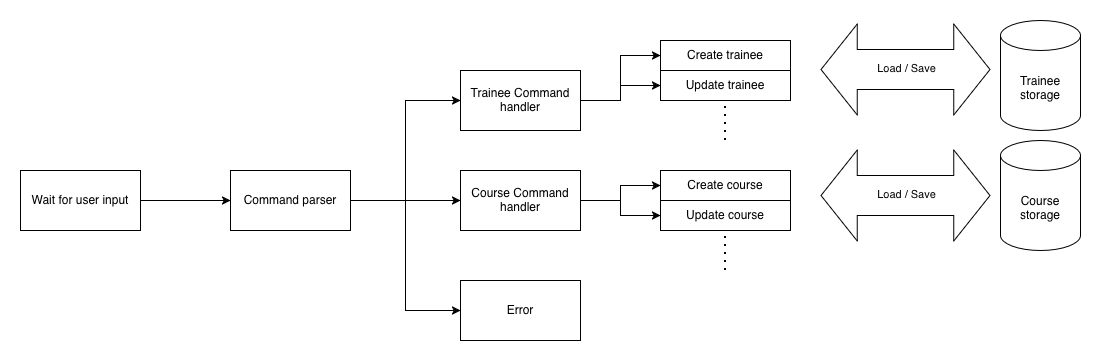

The diagram above was exported from draw.io. Its source (the exported page's mxGraphModel, read from the mxfile embedded in the PNG):
<mxGraphModel dx="1444" dy="1005" grid="1" gridSize="10" guides="1" tooltips="1" connect="1" arrows="1" fold="1" page="1" pageScale="1" pageWidth="850" pageHeight="1100" math="0" shadow="0">
  <root>
    <mxCell id="0" />
    <mxCell id="1" parent="0" />
    <mxCell id="XDrJBjGEAEmys5-PLIcO-9" edge="1" parent="1" source="XDrJBjGEAEmys5-PLIcO-1" style="edgeStyle=orthogonalEdgeStyle;rounded=0;orthogonalLoop=1;jettySize=auto;html=1;entryX=0;entryY=0.5;entryDx=0;entryDy=0;" target="XDrJBjGEAEmys5-PLIcO-2">
      <mxGeometry relative="1" as="geometry" />
    </mxCell>
    <mxCell id="XDrJBjGEAEmys5-PLIcO-1" parent="1" style="rounded=0;whiteSpace=wrap;html=1;" value="Wait for user input" vertex="1">
      <mxGeometry height="60" width="120" x="40" y="330" as="geometry" />
    </mxCell>
    <mxCell id="XDrJBjGEAEmys5-PLIcO-6" edge="1" parent="1" source="XDrJBjGEAEmys5-PLIcO-2" style="edgeStyle=orthogonalEdgeStyle;rounded=0;orthogonalLoop=1;jettySize=auto;html=1;" target="XDrJBjGEAEmys5-PLIcO-4">
      <mxGeometry relative="1" as="geometry" />
    </mxCell>
    <mxCell id="XDrJBjGEAEmys5-PLIcO-7" edge="1" parent="1" source="XDrJBjGEAEmys5-PLIcO-2" style="edgeStyle=orthogonalEdgeStyle;rounded=0;orthogonalLoop=1;jettySize=auto;html=1;entryX=0;entryY=0.5;entryDx=0;entryDy=0;" target="XDrJBjGEAEmys5-PLIcO-3">
      <mxGeometry relative="1" as="geometry" />
    </mxCell>
    <mxCell id="XDrJBjGEAEmys5-PLIcO-8" edge="1" parent="1" source="XDrJBjGEAEmys5-PLIcO-2" style="edgeStyle=orthogonalEdgeStyle;rounded=0;orthogonalLoop=1;jettySize=auto;html=1;entryX=0;entryY=0.5;entryDx=0;entryDy=0;" target="XDrJBjGEAEmys5-PLIcO-5">
      <mxGeometry relative="1" as="geometry" />
    </mxCell>
    <mxCell id="XDrJBjGEAEmys5-PLIcO-2" parent="1" style="rounded=0;whiteSpace=wrap;html=1;" value="Command parser" vertex="1">
      <mxGeometry height="60" width="120" x="250" y="330" as="geometry" />
    </mxCell>
    <mxCell id="XDrJBjGEAEmys5-PLIcO-14" edge="1" parent="1" source="XDrJBjGEAEmys5-PLIcO-3" style="edgeStyle=orthogonalEdgeStyle;rounded=0;orthogonalLoop=1;jettySize=auto;html=1;entryX=0;entryY=0.5;entryDx=0;entryDy=0;" target="XDrJBjGEAEmys5-PLIcO-12">
      <mxGeometry relative="1" as="geometry" />
    </mxCell>
    <mxCell id="XDrJBjGEAEmys5-PLIcO-15" edge="1" parent="1" source="XDrJBjGEAEmys5-PLIcO-3" style="edgeStyle=orthogonalEdgeStyle;rounded=0;orthogonalLoop=1;jettySize=auto;html=1;entryX=0;entryY=0.5;entryDx=0;entryDy=0;" target="XDrJBjGEAEmys5-PLIcO-13">
      <mxGeometry relative="1" as="geometry" />
    </mxCell>
    <mxCell id="XDrJBjGEAEmys5-PLIcO-3" parent="1" style="rounded=0;whiteSpace=wrap;html=1;" value="Trainee Command handler" vertex="1">
      <mxGeometry height="60" width="120" x="480" y="230" as="geometry" />
    </mxCell>
    <mxCell id="XDrJBjGEAEmys5-PLIcO-20" edge="1" parent="1" source="XDrJBjGEAEmys5-PLIcO-4" style="edgeStyle=orthogonalEdgeStyle;rounded=0;orthogonalLoop=1;jettySize=auto;html=1;entryX=0;entryY=0.5;entryDx=0;entryDy=0;" target="XDrJBjGEAEmys5-PLIcO-17">
      <mxGeometry relative="1" as="geometry" />
    </mxCell>
    <mxCell id="XDrJBjGEAEmys5-PLIcO-21" edge="1" parent="1" source="XDrJBjGEAEmys5-PLIcO-4" style="edgeStyle=orthogonalEdgeStyle;rounded=0;orthogonalLoop=1;jettySize=auto;html=1;entryX=0;entryY=0.5;entryDx=0;entryDy=0;" target="XDrJBjGEAEmys5-PLIcO-18">
      <mxGeometry relative="1" as="geometry" />
    </mxCell>
    <mxCell id="XDrJBjGEAEmys5-PLIcO-4" parent="1" style="rounded=0;whiteSpace=wrap;html=1;" value="Course Command handler" vertex="1">
      <mxGeometry height="60" width="120" x="480" y="330" as="geometry" />
    </mxCell>
    <mxCell id="XDrJBjGEAEmys5-PLIcO-5" parent="1" style="rounded=0;whiteSpace=wrap;html=1;" value="Error" vertex="1">
      <mxGeometry height="60" width="120" x="480" y="440" as="geometry" />
    </mxCell>
    <mxCell id="XDrJBjGEAEmys5-PLIcO-12" parent="1" style="rounded=0;whiteSpace=wrap;html=1;" value="Create trainee" vertex="1">
      <mxGeometry height="30" width="130" x="680" y="200" as="geometry" />
    </mxCell>
    <mxCell id="XDrJBjGEAEmys5-PLIcO-13" parent="1" style="rounded=0;whiteSpace=wrap;html=1;" value="Update trainee" vertex="1">
      <mxGeometry height="30" width="130" x="680" y="230" as="geometry" />
    </mxCell>
    <mxCell id="XDrJBjGEAEmys5-PLIcO-16" edge="1" parent="1" style="endArrow=none;dashed=1;html=1;dashPattern=1 3;strokeWidth=2;rounded=0;entryX=0.5;entryY=1;entryDx=0;entryDy=0;" target="XDrJBjGEAEmys5-PLIcO-13" value="">
      <mxGeometry height="50" relative="1" width="50" as="geometry">
        <mxPoint x="745" y="300" as="sourcePoint" />
        <mxPoint x="640" y="420" as="targetPoint" />
      </mxGeometry>
    </mxCell>
    <mxCell id="XDrJBjGEAEmys5-PLIcO-17" parent="1" style="rounded=0;whiteSpace=wrap;html=1;" value="Create course" vertex="1">
      <mxGeometry height="30" width="130" x="680" y="330" as="geometry" />
    </mxCell>
    <mxCell id="XDrJBjGEAEmys5-PLIcO-18" parent="1" style="rounded=0;whiteSpace=wrap;html=1;" value="Update course" vertex="1">
      <mxGeometry height="30" width="130" x="680" y="360" as="geometry" />
    </mxCell>
    <mxCell id="XDrJBjGEAEmys5-PLIcO-19" edge="1" parent="1" style="endArrow=none;dashed=1;html=1;dashPattern=1 3;strokeWidth=2;rounded=0;entryX=0.5;entryY=1;entryDx=0;entryDy=0;" target="XDrJBjGEAEmys5-PLIcO-18" value="">
      <mxGeometry height="50" relative="1" width="50" as="geometry">
        <mxPoint x="745" y="430" as="sourcePoint" />
        <mxPoint x="640" y="550" as="targetPoint" />
      </mxGeometry>
    </mxCell>
    <mxCell id="XDrJBjGEAEmys5-PLIcO-22" parent="1" style="shape=cylinder3;whiteSpace=wrap;html=1;boundedLbl=1;backgroundOutline=1;size=15;" value="Trainee storage" vertex="1">
      <mxGeometry height="110" width="80" x="1020" y="180" as="geometry" />
    </mxCell>
    <mxCell id="XDrJBjGEAEmys5-PLIcO-31" edge="1" parent="1" style="shape=flexArrow;endArrow=classic;startArrow=classic;html=1;rounded=0;width=40;startSize=11.75;endSize=11.75;endWidth=50;startWidth=50;" value="">
      <mxGeometry height="100" relative="1" width="100" as="geometry">
        <mxPoint x="840" y="355" as="sourcePoint" />
        <mxPoint x="1010" y="355" as="targetPoint" />
      </mxGeometry>
    </mxCell>
    <mxCell id="XDrJBjGEAEmys5-PLIcO-33" connectable="0" parent="XDrJBjGEAEmys5-PLIcO-31" style="edgeLabel;html=1;align=center;verticalAlign=middle;resizable=0;points=[];" value="Load / Save" vertex="1">
      <mxGeometry relative="1" x="-0.0029" y="3" as="geometry">
        <mxPoint y="1" as="offset" />
      </mxGeometry>
    </mxCell>
    <mxCell id="XDrJBjGEAEmys5-PLIcO-34" edge="1" parent="1" style="shape=flexArrow;endArrow=classic;startArrow=classic;html=1;rounded=0;width=40;startSize=11.75;endSize=11.75;endWidth=50;startWidth=50;" value="">
      <mxGeometry height="100" relative="1" width="100" as="geometry">
        <mxPoint x="840" y="228.95" as="sourcePoint" />
        <mxPoint x="1010" y="228.95" as="targetPoint" />
      </mxGeometry>
    </mxCell>
    <mxCell id="XDrJBjGEAEmys5-PLIcO-35" connectable="0" parent="XDrJBjGEAEmys5-PLIcO-34" style="edgeLabel;html=1;align=center;verticalAlign=middle;resizable=0;points=[];" value="Load / Save" vertex="1">
      <mxGeometry relative="1" x="-0.0029" y="3" as="geometry">
        <mxPoint y="1" as="offset" />
      </mxGeometry>
    </mxCell>
    <mxCell id="XDrJBjGEAEmys5-PLIcO-36" parent="1" style="shape=cylinder3;whiteSpace=wrap;html=1;boundedLbl=1;backgroundOutline=1;size=15;" value="Course storage" vertex="1">
      <mxGeometry height="110" width="80" x="1020" y="300" as="geometry" />
    </mxCell>
  </root>
</mxGraphModel>